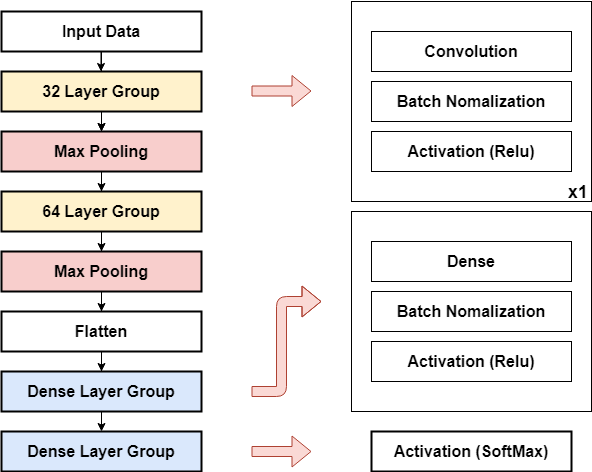

The diagram above was exported from draw.io. Its source (the exported page's mxGraphModel, read from the mxfile embedded in the PNG):
<mxGraphModel dx="1635" dy="803" grid="1" gridSize="10" guides="1" tooltips="1" connect="1" arrows="1" fold="1" page="1" pageScale="1" pageWidth="827" pageHeight="1169" math="0" shadow="0">
  <root>
    <mxCell id="0" />
    <mxCell id="1" parent="0" />
    <mxCell id="qgylrcNmuRN5krVCdwzQ-24" value="" style="edgeStyle=orthogonalEdgeStyle;rounded=0;orthogonalLoop=1;jettySize=auto;html=1;" edge="1" parent="1" source="qgylrcNmuRN5krVCdwzQ-1">
      <mxGeometry relative="1" as="geometry">
        <mxPoint x="218" y="220" as="targetPoint" />
      </mxGeometry>
    </mxCell>
    <mxCell id="qgylrcNmuRN5krVCdwzQ-1" value="&lt;b&gt;&lt;font style=&quot;font-size: 16px&quot;&gt;Input Data&lt;/font&gt;&lt;/b&gt;" style="rounded=0;whiteSpace=wrap;html=1;strokeWidth=2;" vertex="1" parent="1">
      <mxGeometry x="118" y="100" width="200" height="40" as="geometry" />
    </mxCell>
    <mxCell id="qgylrcNmuRN5krVCdwzQ-28" value="" style="edgeStyle=orthogonalEdgeStyle;rounded=0;orthogonalLoop=1;jettySize=auto;html=1;" edge="1" parent="1" source="qgylrcNmuRN5krVCdwzQ-8" target="qgylrcNmuRN5krVCdwzQ-10">
      <mxGeometry relative="1" as="geometry" />
    </mxCell>
    <mxCell id="qgylrcNmuRN5krVCdwzQ-8" value="&lt;b&gt;&lt;font style=&quot;font-size: 16px&quot;&gt;32 Layer Group&lt;/font&gt;&lt;/b&gt;" style="rounded=0;whiteSpace=wrap;html=1;fillColor=#fff2cc;strokeWidth=2;" vertex="1" parent="1">
      <mxGeometry x="118" y="160" width="200" height="40" as="geometry" />
    </mxCell>
    <mxCell id="qgylrcNmuRN5krVCdwzQ-29" value="" style="edgeStyle=orthogonalEdgeStyle;rounded=0;orthogonalLoop=1;jettySize=auto;html=1;" edge="1" parent="1" target="qgylrcNmuRN5krVCdwzQ-11">
      <mxGeometry relative="1" as="geometry">
        <mxPoint x="218" y="260" as="sourcePoint" />
      </mxGeometry>
    </mxCell>
    <mxCell id="qgylrcNmuRN5krVCdwzQ-32" value="" style="edgeStyle=orthogonalEdgeStyle;rounded=0;orthogonalLoop=1;jettySize=auto;html=1;" edge="1" parent="1" source="qgylrcNmuRN5krVCdwzQ-10">
      <mxGeometry relative="1" as="geometry">
        <mxPoint x="218" y="400" as="targetPoint" />
      </mxGeometry>
    </mxCell>
    <mxCell id="qgylrcNmuRN5krVCdwzQ-10" value="&lt;span style=&quot;font-size: 16px&quot;&gt;&lt;b&gt;Max Pooling&lt;/b&gt;&lt;/span&gt;" style="rounded=0;whiteSpace=wrap;html=1;fillColor=#f8cecc;strokeWidth=2;" vertex="1" parent="1">
      <mxGeometry x="118" y="220" width="200" height="40" as="geometry" />
    </mxCell>
    <mxCell id="qgylrcNmuRN5krVCdwzQ-34" value="" style="edgeStyle=orthogonalEdgeStyle;rounded=0;orthogonalLoop=1;jettySize=auto;html=1;" edge="1" parent="1" source="qgylrcNmuRN5krVCdwzQ-11" target="qgylrcNmuRN5krVCdwzQ-13">
      <mxGeometry relative="1" as="geometry" />
    </mxCell>
    <mxCell id="qgylrcNmuRN5krVCdwzQ-11" value="&lt;b&gt;&lt;font style=&quot;font-size: 16px&quot;&gt;64 Layer Group&lt;/font&gt;&lt;/b&gt;" style="rounded=0;whiteSpace=wrap;html=1;fillColor=#fff2cc;strokeWidth=2;" vertex="1" parent="1">
      <mxGeometry x="118" y="280" width="200" height="40" as="geometry" />
    </mxCell>
    <mxCell id="qgylrcNmuRN5krVCdwzQ-81" value="" style="edgeStyle=orthogonalEdgeStyle;rounded=0;orthogonalLoop=1;jettySize=auto;html=1;" edge="1" parent="1" source="qgylrcNmuRN5krVCdwzQ-13" target="qgylrcNmuRN5krVCdwzQ-50">
      <mxGeometry relative="1" as="geometry" />
    </mxCell>
    <mxCell id="qgylrcNmuRN5krVCdwzQ-13" value="&lt;b style=&quot;font-size: 16px&quot;&gt;Max Pooling&lt;/b&gt;" style="rounded=0;whiteSpace=wrap;html=1;fillColor=#f8cecc;strokeWidth=2;" vertex="1" parent="1">
      <mxGeometry x="118" y="340" width="200" height="40" as="geometry" />
    </mxCell>
    <mxCell id="qgylrcNmuRN5krVCdwzQ-16" value="" style="shape=flexArrow;endArrow=classic;html=1;fillColor=#fad9d5;strokeColor=#ae4132;" edge="1" parent="1">
      <mxGeometry width="50" height="50" relative="1" as="geometry">
        <mxPoint x="368" y="179.5" as="sourcePoint" />
        <mxPoint x="428" y="179.5" as="targetPoint" />
      </mxGeometry>
    </mxCell>
    <mxCell id="qgylrcNmuRN5krVCdwzQ-19" value="" style="endArrow=classic;html=1;" edge="1" parent="1">
      <mxGeometry width="50" height="50" relative="1" as="geometry">
        <mxPoint x="217.5" y="140" as="sourcePoint" />
        <mxPoint x="217.5" y="160" as="targetPoint" />
      </mxGeometry>
    </mxCell>
    <mxCell id="qgylrcNmuRN5krVCdwzQ-49" value="" style="group;strokeWidth=2;fillColor=none;" vertex="1" connectable="0" parent="1">
      <mxGeometry x="468" y="90" width="240" height="200" as="geometry" />
    </mxCell>
    <mxCell id="qgylrcNmuRN5krVCdwzQ-45" value="&lt;br&gt;&lt;br&gt;&lt;br&gt;&lt;br&gt;&lt;br&gt;&lt;br&gt;&lt;br&gt;&lt;br&gt;&lt;br&gt;&lt;br&gt;&lt;br&gt;&lt;br&gt;&lt;br&gt;&lt;span style=&quot;white-space: pre&quot;&gt;&#09;&lt;/span&gt;&lt;span style=&quot;white-space: pre&quot;&gt;&#09;&lt;/span&gt;&lt;span style=&quot;white-space: pre&quot;&gt;&#09;&lt;/span&gt;&lt;span style=&quot;white-space: pre&quot;&gt;&#09;&lt;/span&gt;&lt;span style=&quot;white-space: pre&quot;&gt;&#09;&lt;/span&gt;&lt;span style=&quot;white-space: pre&quot;&gt;&#09;&lt;/span&gt;&lt;span style=&quot;white-space: pre&quot;&gt;&#09;&lt;span style=&quot;white-space: pre&quot;&gt;&#09;&lt;/span&gt;&lt;/span&gt;&lt;b&gt;&lt;font style=&quot;font-size: 18px&quot;&gt;x1&lt;/font&gt;&lt;/b&gt;" style="whiteSpace=wrap;html=1;rounded=0;" vertex="1" parent="qgylrcNmuRN5krVCdwzQ-49">
      <mxGeometry width="240" height="200" as="geometry" />
    </mxCell>
    <mxCell id="qgylrcNmuRN5krVCdwzQ-42" value="&lt;span style=&quot;font-size: 16px&quot;&gt;&lt;b&gt;Convolution&lt;/b&gt;&lt;/span&gt;" style="rounded=0;whiteSpace=wrap;html=1;" vertex="1" parent="qgylrcNmuRN5krVCdwzQ-49">
      <mxGeometry x="20" y="30" width="200" height="40" as="geometry" />
    </mxCell>
    <mxCell id="qgylrcNmuRN5krVCdwzQ-43" value="&lt;b&gt;&lt;font style=&quot;font-size: 16px&quot;&gt;Batch Nomalization&lt;/font&gt;&lt;/b&gt;" style="rounded=0;whiteSpace=wrap;html=1;" vertex="1" parent="qgylrcNmuRN5krVCdwzQ-49">
      <mxGeometry x="20" y="80" width="200" height="40" as="geometry" />
    </mxCell>
    <mxCell id="qgylrcNmuRN5krVCdwzQ-44" value="&lt;b&gt;&lt;font style=&quot;font-size: 16px&quot;&gt;Activation (Relu)&lt;/font&gt;&lt;/b&gt;" style="rounded=0;whiteSpace=wrap;html=1;" vertex="1" parent="qgylrcNmuRN5krVCdwzQ-49">
      <mxGeometry x="20" y="130" width="200" height="40" as="geometry" />
    </mxCell>
    <mxCell id="qgylrcNmuRN5krVCdwzQ-51" value="&lt;b&gt;&lt;font style=&quot;font-size: 16px&quot;&gt;Dense Layer Group&lt;/font&gt;&lt;/b&gt;" style="rounded=0;whiteSpace=wrap;html=1;fillColor=#dae8fc;strokeWidth=2;" vertex="1" parent="1">
      <mxGeometry x="118" y="520" width="200" height="40" as="geometry" />
    </mxCell>
    <mxCell id="qgylrcNmuRN5krVCdwzQ-54" value="" style="group;strokeWidth=2;perimeterSpacing=0;fillColor=none;" vertex="1" connectable="0" parent="1">
      <mxGeometry x="468" y="300" width="240" height="200" as="geometry" />
    </mxCell>
    <mxCell id="qgylrcNmuRN5krVCdwzQ-55" value="" style="whiteSpace=wrap;html=1;rounded=0;" vertex="1" parent="qgylrcNmuRN5krVCdwzQ-54">
      <mxGeometry width="240" height="200" as="geometry" />
    </mxCell>
    <mxCell id="qgylrcNmuRN5krVCdwzQ-56" value="&lt;span style=&quot;font-size: 16px&quot;&gt;&lt;b&gt;Dense&lt;/b&gt;&lt;/span&gt;" style="rounded=0;whiteSpace=wrap;html=1;" vertex="1" parent="qgylrcNmuRN5krVCdwzQ-54">
      <mxGeometry x="20" y="30" width="200" height="40" as="geometry" />
    </mxCell>
    <mxCell id="qgylrcNmuRN5krVCdwzQ-57" value="&lt;b&gt;&lt;font style=&quot;font-size: 16px&quot;&gt;Batch Nomalization&lt;/font&gt;&lt;/b&gt;" style="rounded=0;whiteSpace=wrap;html=1;" vertex="1" parent="qgylrcNmuRN5krVCdwzQ-54">
      <mxGeometry x="20" y="80" width="200" height="40" as="geometry" />
    </mxCell>
    <mxCell id="qgylrcNmuRN5krVCdwzQ-58" value="&lt;b&gt;&lt;font style=&quot;font-size: 16px&quot;&gt;Activation (Relu)&lt;/font&gt;&lt;/b&gt;" style="rounded=0;whiteSpace=wrap;html=1;" vertex="1" parent="qgylrcNmuRN5krVCdwzQ-54">
      <mxGeometry x="20" y="130" width="200" height="40" as="geometry" />
    </mxCell>
    <mxCell id="qgylrcNmuRN5krVCdwzQ-59" value="&lt;b&gt;&lt;font style=&quot;font-size: 16px&quot;&gt;Activation (SoftMax)&lt;/font&gt;&lt;/b&gt;" style="rounded=0;whiteSpace=wrap;html=1;strokeWidth=2;" vertex="1" parent="1">
      <mxGeometry x="488" y="520" width="200" height="40" as="geometry" />
    </mxCell>
    <mxCell id="qgylrcNmuRN5krVCdwzQ-62" value="" style="shape=flexArrow;endArrow=classic;html=1;fillColor=#fad9d5;strokeColor=#ae4132;" edge="1" parent="1">
      <mxGeometry width="50" height="50" relative="1" as="geometry">
        <mxPoint x="368" y="540" as="sourcePoint" />
        <mxPoint x="428" y="540" as="targetPoint" />
      </mxGeometry>
    </mxCell>
    <mxCell id="qgylrcNmuRN5krVCdwzQ-63" value="" style="shape=flexArrow;endArrow=classic;html=1;fillColor=#fad9d5;strokeColor=#ae4132;" edge="1" parent="1">
      <mxGeometry width="50" height="50" relative="1" as="geometry">
        <mxPoint x="368" y="480" as="sourcePoint" />
        <mxPoint x="438" y="390" as="targetPoint" />
        <Array as="points">
          <mxPoint x="398" y="480" />
          <mxPoint x="398" y="390" />
        </Array>
      </mxGeometry>
    </mxCell>
    <mxCell id="qgylrcNmuRN5krVCdwzQ-82" value="" style="edgeStyle=orthogonalEdgeStyle;rounded=0;orthogonalLoop=1;jettySize=auto;html=1;entryX=0.5;entryY=0;entryDx=0;entryDy=0;" edge="1" parent="1" source="qgylrcNmuRN5krVCdwzQ-18" target="qgylrcNmuRN5krVCdwzQ-51">
      <mxGeometry relative="1" as="geometry" />
    </mxCell>
    <mxCell id="qgylrcNmuRN5krVCdwzQ-18" value="&lt;b&gt;&lt;font style=&quot;font-size: 16px&quot;&gt;Flatten&lt;/font&gt;&lt;/b&gt;" style="rounded=0;whiteSpace=wrap;html=1;strokeWidth=2;" vertex="1" parent="1">
      <mxGeometry x="118" y="400" width="200" height="40" as="geometry" />
    </mxCell>
    <mxCell id="qgylrcNmuRN5krVCdwzQ-50" value="&lt;b&gt;&lt;font style=&quot;font-size: 16px&quot;&gt;Dense Layer Group&lt;/font&gt;&lt;/b&gt;" style="rounded=0;whiteSpace=wrap;html=1;fillColor=#dae8fc;strokeWidth=2;" vertex="1" parent="1">
      <mxGeometry x="118" y="460" width="200" height="40" as="geometry" />
    </mxCell>
  </root>
</mxGraphModel>